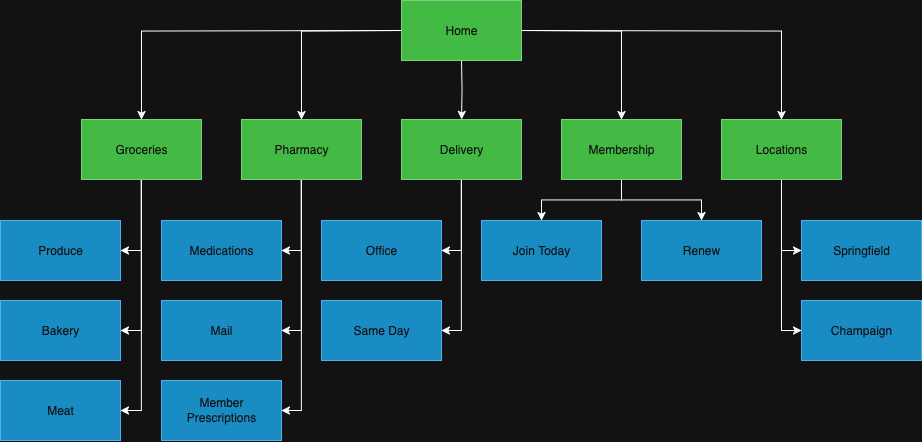

The diagram above was exported from draw.io. Its source (the exported page's mxGraphModel, read from the mxfile embedded in the PNG):
<mxGraphModel dx="1620" dy="1080" grid="1" gridSize="10" guides="1" tooltips="1" connect="1" arrows="1" fold="1" page="1" pageScale="1" pageWidth="1100" pageHeight="600" math="0" shadow="0">
  <root>
    <mxCell id="0" />
    <mxCell id="1" parent="0" />
    <mxCell id="vRyxunqfYaciqrdxrKn4-10" style="edgeStyle=orthogonalEdgeStyle;rounded=0;orthogonalLoop=1;jettySize=auto;html=1;entryX=0.5;entryY=0;entryDx=0;entryDy=0;" edge="1" parent="1" target="vRyxunqfYaciqrdxrKn4-7">
      <mxGeometry relative="1" as="geometry">
        <mxPoint x="559.9999999999998" y="80" as="sourcePoint" />
      </mxGeometry>
    </mxCell>
    <mxCell id="vRyxunqfYaciqrdxrKn4-11" style="edgeStyle=orthogonalEdgeStyle;rounded=0;orthogonalLoop=1;jettySize=auto;html=1;" edge="1" parent="1" target="vRyxunqfYaciqrdxrKn4-5">
      <mxGeometry relative="1" as="geometry">
        <mxPoint x="499.9999999999998" y="50" as="sourcePoint" />
      </mxGeometry>
    </mxCell>
    <mxCell id="vRyxunqfYaciqrdxrKn4-12" style="edgeStyle=orthogonalEdgeStyle;rounded=0;orthogonalLoop=1;jettySize=auto;html=1;" edge="1" parent="1" target="vRyxunqfYaciqrdxrKn4-4">
      <mxGeometry relative="1" as="geometry">
        <mxPoint x="499.9999999999998" y="50" as="sourcePoint" />
      </mxGeometry>
    </mxCell>
    <mxCell id="vRyxunqfYaciqrdxrKn4-13" style="edgeStyle=orthogonalEdgeStyle;rounded=0;orthogonalLoop=1;jettySize=auto;html=1;" edge="1" parent="1" target="vRyxunqfYaciqrdxrKn4-6">
      <mxGeometry relative="1" as="geometry">
        <mxPoint x="620" y="50" as="sourcePoint" />
      </mxGeometry>
    </mxCell>
    <mxCell id="vRyxunqfYaciqrdxrKn4-14" style="edgeStyle=orthogonalEdgeStyle;rounded=0;orthogonalLoop=1;jettySize=auto;html=1;" edge="1" parent="1" target="vRyxunqfYaciqrdxrKn4-8">
      <mxGeometry relative="1" as="geometry">
        <mxPoint x="620" y="50" as="sourcePoint" />
      </mxGeometry>
    </mxCell>
    <mxCell id="vRyxunqfYaciqrdxrKn4-3" value="&lt;div&gt;Home&lt;/div&gt;" style="rounded=0;whiteSpace=wrap;html=1;fillColor=#008a00;fontColor=#ffffff;strokeColor=#005700;" vertex="1" parent="1">
      <mxGeometry x="500" y="20" width="120" height="60" as="geometry" />
    </mxCell>
    <mxCell id="vRyxunqfYaciqrdxrKn4-17" style="edgeStyle=orthogonalEdgeStyle;rounded=0;orthogonalLoop=1;jettySize=auto;html=1;entryX=1;entryY=0.5;entryDx=0;entryDy=0;" edge="1" parent="1" source="vRyxunqfYaciqrdxrKn4-4" target="vRyxunqfYaciqrdxrKn4-15">
      <mxGeometry relative="1" as="geometry" />
    </mxCell>
    <mxCell id="vRyxunqfYaciqrdxrKn4-18" style="edgeStyle=orthogonalEdgeStyle;rounded=0;orthogonalLoop=1;jettySize=auto;html=1;entryX=1;entryY=0.5;entryDx=0;entryDy=0;" edge="1" parent="1" source="vRyxunqfYaciqrdxrKn4-4" target="vRyxunqfYaciqrdxrKn4-16">
      <mxGeometry relative="1" as="geometry" />
    </mxCell>
    <mxCell id="vRyxunqfYaciqrdxrKn4-36" style="edgeStyle=orthogonalEdgeStyle;rounded=0;orthogonalLoop=1;jettySize=auto;html=1;entryX=1;entryY=0.5;entryDx=0;entryDy=0;" edge="1" parent="1" source="vRyxunqfYaciqrdxrKn4-4" target="vRyxunqfYaciqrdxrKn4-35">
      <mxGeometry relative="1" as="geometry" />
    </mxCell>
    <mxCell id="vRyxunqfYaciqrdxrKn4-4" value="Groceries" style="rounded=0;whiteSpace=wrap;html=1;fillColor=#008a00;fontColor=#ffffff;strokeColor=#005700;" vertex="1" parent="1">
      <mxGeometry x="180" y="139" width="120" height="60" as="geometry" />
    </mxCell>
    <mxCell id="vRyxunqfYaciqrdxrKn4-22" style="edgeStyle=orthogonalEdgeStyle;rounded=0;orthogonalLoop=1;jettySize=auto;html=1;entryX=1;entryY=0.5;entryDx=0;entryDy=0;" edge="1" parent="1" source="vRyxunqfYaciqrdxrKn4-5" target="vRyxunqfYaciqrdxrKn4-19">
      <mxGeometry relative="1" as="geometry" />
    </mxCell>
    <mxCell id="vRyxunqfYaciqrdxrKn4-24" style="edgeStyle=orthogonalEdgeStyle;rounded=0;orthogonalLoop=1;jettySize=auto;html=1;entryX=1;entryY=0.5;entryDx=0;entryDy=0;" edge="1" parent="1" source="vRyxunqfYaciqrdxrKn4-5" target="vRyxunqfYaciqrdxrKn4-20">
      <mxGeometry relative="1" as="geometry" />
    </mxCell>
    <mxCell id="vRyxunqfYaciqrdxrKn4-25" style="edgeStyle=orthogonalEdgeStyle;rounded=0;orthogonalLoop=1;jettySize=auto;html=1;entryX=1;entryY=0.5;entryDx=0;entryDy=0;" edge="1" parent="1" source="vRyxunqfYaciqrdxrKn4-5" target="vRyxunqfYaciqrdxrKn4-21">
      <mxGeometry relative="1" as="geometry" />
    </mxCell>
    <mxCell id="vRyxunqfYaciqrdxrKn4-5" value="&lt;div&gt;Pharmacy&lt;/div&gt;" style="rounded=0;whiteSpace=wrap;html=1;fillColor=#008a00;fontColor=#ffffff;strokeColor=#005700;" vertex="1" parent="1">
      <mxGeometry x="340" y="139" width="120" height="60" as="geometry" />
    </mxCell>
    <mxCell id="vRyxunqfYaciqrdxrKn4-33" style="edgeStyle=orthogonalEdgeStyle;rounded=0;orthogonalLoop=1;jettySize=auto;html=1;" edge="1" parent="1" source="vRyxunqfYaciqrdxrKn4-6" target="vRyxunqfYaciqrdxrKn4-31">
      <mxGeometry relative="1" as="geometry" />
    </mxCell>
    <mxCell id="vRyxunqfYaciqrdxrKn4-34" style="edgeStyle=orthogonalEdgeStyle;rounded=0;orthogonalLoop=1;jettySize=auto;html=1;entryX=0.5;entryY=0;entryDx=0;entryDy=0;" edge="1" parent="1" source="vRyxunqfYaciqrdxrKn4-6" target="vRyxunqfYaciqrdxrKn4-32">
      <mxGeometry relative="1" as="geometry" />
    </mxCell>
    <mxCell id="vRyxunqfYaciqrdxrKn4-6" value="&lt;div&gt;Membership&lt;/div&gt;" style="rounded=0;whiteSpace=wrap;html=1;fillColor=#008a00;fontColor=#ffffff;strokeColor=#005700;" vertex="1" parent="1">
      <mxGeometry x="660" y="139" width="120" height="60" as="geometry" />
    </mxCell>
    <mxCell id="vRyxunqfYaciqrdxrKn4-28" style="edgeStyle=orthogonalEdgeStyle;rounded=0;orthogonalLoop=1;jettySize=auto;html=1;entryX=1;entryY=0.5;entryDx=0;entryDy=0;" edge="1" parent="1" source="vRyxunqfYaciqrdxrKn4-7" target="vRyxunqfYaciqrdxrKn4-26">
      <mxGeometry relative="1" as="geometry" />
    </mxCell>
    <mxCell id="vRyxunqfYaciqrdxrKn4-29" style="edgeStyle=orthogonalEdgeStyle;rounded=0;orthogonalLoop=1;jettySize=auto;html=1;entryX=1;entryY=0.5;entryDx=0;entryDy=0;" edge="1" parent="1" source="vRyxunqfYaciqrdxrKn4-7" target="vRyxunqfYaciqrdxrKn4-27">
      <mxGeometry relative="1" as="geometry" />
    </mxCell>
    <mxCell id="vRyxunqfYaciqrdxrKn4-7" value="Delivery" style="rounded=0;whiteSpace=wrap;html=1;fillColor=#008a00;fontColor=#ffffff;strokeColor=#005700;" vertex="1" parent="1">
      <mxGeometry x="500" y="139" width="120" height="60" as="geometry" />
    </mxCell>
    <mxCell id="vRyxunqfYaciqrdxrKn4-39" style="edgeStyle=orthogonalEdgeStyle;rounded=0;orthogonalLoop=1;jettySize=auto;html=1;entryX=0;entryY=0.5;entryDx=0;entryDy=0;" edge="1" parent="1" source="vRyxunqfYaciqrdxrKn4-8" target="vRyxunqfYaciqrdxrKn4-37">
      <mxGeometry relative="1" as="geometry" />
    </mxCell>
    <mxCell id="vRyxunqfYaciqrdxrKn4-40" style="edgeStyle=orthogonalEdgeStyle;rounded=0;orthogonalLoop=1;jettySize=auto;html=1;entryX=0;entryY=0.5;entryDx=0;entryDy=0;" edge="1" parent="1" source="vRyxunqfYaciqrdxrKn4-8" target="vRyxunqfYaciqrdxrKn4-38">
      <mxGeometry relative="1" as="geometry" />
    </mxCell>
    <mxCell id="vRyxunqfYaciqrdxrKn4-8" value="Locations" style="rounded=0;whiteSpace=wrap;html=1;fillColor=#008a00;fontColor=#ffffff;strokeColor=#005700;" vertex="1" parent="1">
      <mxGeometry x="820" y="139" width="120" height="60" as="geometry" />
    </mxCell>
    <mxCell id="vRyxunqfYaciqrdxrKn4-15" value="Produce" style="rounded=0;whiteSpace=wrap;html=1;fillColor=#1ba1e2;fontColor=#ffffff;strokeColor=#006EAF;" vertex="1" parent="1">
      <mxGeometry x="99" y="240" width="120" height="60" as="geometry" />
    </mxCell>
    <mxCell id="vRyxunqfYaciqrdxrKn4-16" value="Bakery" style="rounded=0;whiteSpace=wrap;html=1;fillColor=#1ba1e2;fontColor=#ffffff;strokeColor=#006EAF;" vertex="1" parent="1">
      <mxGeometry x="99" y="320" width="120" height="60" as="geometry" />
    </mxCell>
    <mxCell id="vRyxunqfYaciqrdxrKn4-19" value="Medications" style="rounded=0;whiteSpace=wrap;html=1;fillColor=#1ba1e2;fontColor=#ffffff;strokeColor=#006EAF;" vertex="1" parent="1">
      <mxGeometry x="260" y="240" width="120" height="60" as="geometry" />
    </mxCell>
    <mxCell id="vRyxunqfYaciqrdxrKn4-20" value="&lt;div&gt;Mail&lt;/div&gt;" style="rounded=0;whiteSpace=wrap;html=1;fillColor=#1ba1e2;fontColor=#ffffff;strokeColor=#006EAF;" vertex="1" parent="1">
      <mxGeometry x="260" y="320" width="120" height="60" as="geometry" />
    </mxCell>
    <mxCell id="vRyxunqfYaciqrdxrKn4-21" value="&lt;div&gt;Member&lt;/div&gt;&lt;div&gt;Prescriptions&lt;/div&gt;" style="rounded=0;whiteSpace=wrap;html=1;fillColor=#1ba1e2;fontColor=#ffffff;strokeColor=#006EAF;" vertex="1" parent="1">
      <mxGeometry x="260" y="400" width="120" height="60" as="geometry" />
    </mxCell>
    <mxCell id="vRyxunqfYaciqrdxrKn4-26" value="Office" style="rounded=0;whiteSpace=wrap;html=1;fillColor=#1ba1e2;fontColor=#ffffff;strokeColor=#006EAF;" vertex="1" parent="1">
      <mxGeometry x="420" y="240" width="120" height="60" as="geometry" />
    </mxCell>
    <mxCell id="vRyxunqfYaciqrdxrKn4-27" value="Same Day" style="rounded=0;whiteSpace=wrap;html=1;fillColor=#1ba1e2;fontColor=#ffffff;strokeColor=#006EAF;" vertex="1" parent="1">
      <mxGeometry x="420" y="320" width="120" height="60" as="geometry" />
    </mxCell>
    <mxCell id="vRyxunqfYaciqrdxrKn4-31" value="Join Today" style="rounded=0;whiteSpace=wrap;html=1;fillColor=#1ba1e2;fontColor=#ffffff;strokeColor=#006EAF;" vertex="1" parent="1">
      <mxGeometry x="580" y="240" width="120" height="60" as="geometry" />
    </mxCell>
    <mxCell id="vRyxunqfYaciqrdxrKn4-32" value="&lt;div&gt;Renew&lt;/div&gt;" style="rounded=0;whiteSpace=wrap;html=1;fillColor=#1ba1e2;fontColor=#ffffff;strokeColor=#006EAF;" vertex="1" parent="1">
      <mxGeometry x="740" y="240" width="120" height="60" as="geometry" />
    </mxCell>
    <mxCell id="vRyxunqfYaciqrdxrKn4-35" value="Meat" style="rounded=0;whiteSpace=wrap;html=1;fillColor=#1ba1e2;fontColor=#ffffff;strokeColor=#006EAF;" vertex="1" parent="1">
      <mxGeometry x="99" y="400" width="120" height="60" as="geometry" />
    </mxCell>
    <mxCell id="vRyxunqfYaciqrdxrKn4-37" value="Springfield" style="rounded=0;whiteSpace=wrap;html=1;fillColor=#1ba1e2;fontColor=#ffffff;strokeColor=#006EAF;" vertex="1" parent="1">
      <mxGeometry x="900" y="240" width="120" height="60" as="geometry" />
    </mxCell>
    <mxCell id="vRyxunqfYaciqrdxrKn4-38" value="Champaign" style="rounded=0;whiteSpace=wrap;html=1;fillColor=#1ba1e2;fontColor=#ffffff;strokeColor=#006EAF;" vertex="1" parent="1">
      <mxGeometry x="900" y="320" width="120" height="60" as="geometry" />
    </mxCell>
  </root>
</mxGraphModel>